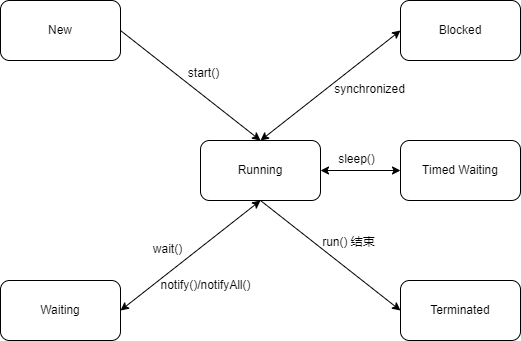

The diagram above was exported from draw.io. Its source (the exported page's mxGraphModel, read from the mxfile embedded in the PNG):
<mxGraphModel dx="1747" dy="1488" grid="0" gridSize="10" guides="1" tooltips="1" connect="1" arrows="1" fold="1" page="1" pageScale="1" pageWidth="827" pageHeight="1169" math="0" shadow="0">
  <root>
    <mxCell id="0" />
    <mxCell id="1" parent="0" />
    <mxCell id="Qf7tDEuH0JOJ17kdRNrs-4" value="" style="edgeStyle=orthogonalEdgeStyle;rounded=0;orthogonalLoop=1;jettySize=auto;html=1;startArrow=classic;startFill=1;" edge="1" parent="1" source="Qf7tDEuH0JOJ17kdRNrs-1" target="Qf7tDEuH0JOJ17kdRNrs-3">
      <mxGeometry relative="1" as="geometry" />
    </mxCell>
    <mxCell id="Qf7tDEuH0JOJ17kdRNrs-1" value="Running" style="rounded=1;whiteSpace=wrap;html=1;" vertex="1" parent="1">
      <mxGeometry x="181" y="353" width="120" height="60" as="geometry" />
    </mxCell>
    <mxCell id="Qf7tDEuH0JOJ17kdRNrs-3" value="Timed Waiting" style="whiteSpace=wrap;html=1;rounded=1;" vertex="1" parent="1">
      <mxGeometry x="381" y="353" width="120" height="60" as="geometry" />
    </mxCell>
    <mxCell id="Qf7tDEuH0JOJ17kdRNrs-5" value="sleep()" style="text;html=1;align=center;verticalAlign=middle;resizable=0;points=[];autosize=1;strokeColor=none;fillColor=none;" vertex="1" parent="1">
      <mxGeometry x="309" y="359" width="55" height="26" as="geometry" />
    </mxCell>
    <mxCell id="Qf7tDEuH0JOJ17kdRNrs-6" value="Blocked" style="whiteSpace=wrap;html=1;rounded=1;" vertex="1" parent="1">
      <mxGeometry x="381" y="213" width="120" height="60" as="geometry" />
    </mxCell>
    <mxCell id="Qf7tDEuH0JOJ17kdRNrs-8" value="Terminated" style="whiteSpace=wrap;html=1;rounded=1;" vertex="1" parent="1">
      <mxGeometry x="381" y="493" width="120" height="60" as="geometry" />
    </mxCell>
    <mxCell id="Qf7tDEuH0JOJ17kdRNrs-10" value="" style="endArrow=classic;html=1;rounded=0;entryX=0;entryY=0.5;entryDx=0;entryDy=0;exitX=0.5;exitY=1;exitDx=0;exitDy=0;" edge="1" parent="1" source="Qf7tDEuH0JOJ17kdRNrs-1" target="Qf7tDEuH0JOJ17kdRNrs-8">
      <mxGeometry width="50" height="50" relative="1" as="geometry">
        <mxPoint x="327" y="408" as="sourcePoint" />
        <mxPoint x="377" y="358" as="targetPoint" />
      </mxGeometry>
    </mxCell>
    <mxCell id="Qf7tDEuH0JOJ17kdRNrs-11" value="run() 结束" style="text;html=1;align=center;verticalAlign=middle;resizable=0;points=[];autosize=1;strokeColor=none;fillColor=none;" vertex="1" parent="1">
      <mxGeometry x="293" y="442" width="71" height="26" as="geometry" />
    </mxCell>
    <mxCell id="Qf7tDEuH0JOJ17kdRNrs-12" value="" style="endArrow=classic;startArrow=classic;html=1;rounded=0;entryX=0;entryY=0.5;entryDx=0;entryDy=0;exitX=0.5;exitY=0;exitDx=0;exitDy=0;" edge="1" parent="1" source="Qf7tDEuH0JOJ17kdRNrs-1" target="Qf7tDEuH0JOJ17kdRNrs-6">
      <mxGeometry width="50" height="50" relative="1" as="geometry">
        <mxPoint x="327" y="408" as="sourcePoint" />
        <mxPoint x="377" y="358" as="targetPoint" />
      </mxGeometry>
    </mxCell>
    <mxCell id="Qf7tDEuH0JOJ17kdRNrs-13" value="synchronized" style="text;html=1;align=center;verticalAlign=middle;resizable=0;points=[];autosize=1;strokeColor=none;fillColor=none;" vertex="1" parent="1">
      <mxGeometry x="305" y="289" width="89" height="26" as="geometry" />
    </mxCell>
    <mxCell id="Qf7tDEuH0JOJ17kdRNrs-16" value="New" style="whiteSpace=wrap;html=1;rounded=1;" vertex="1" parent="1">
      <mxGeometry x="-19" y="213" width="120" height="60" as="geometry" />
    </mxCell>
    <mxCell id="Qf7tDEuH0JOJ17kdRNrs-19" value="Waiting" style="whiteSpace=wrap;html=1;rounded=1;" vertex="1" parent="1">
      <mxGeometry x="-19" y="493" width="120" height="60" as="geometry" />
    </mxCell>
    <mxCell id="Qf7tDEuH0JOJ17kdRNrs-21" value="" style="endArrow=classic;html=1;rounded=0;exitX=1;exitY=0.5;exitDx=0;exitDy=0;entryX=0.5;entryY=0;entryDx=0;entryDy=0;" edge="1" parent="1" source="Qf7tDEuH0JOJ17kdRNrs-16" target="Qf7tDEuH0JOJ17kdRNrs-1">
      <mxGeometry width="50" height="50" relative="1" as="geometry">
        <mxPoint x="196" y="408" as="sourcePoint" />
        <mxPoint x="242" y="358" as="targetPoint" />
      </mxGeometry>
    </mxCell>
    <mxCell id="Qf7tDEuH0JOJ17kdRNrs-22" value="start()" style="text;html=1;align=center;verticalAlign=middle;resizable=0;points=[];autosize=1;strokeColor=none;fillColor=none;" vertex="1" parent="1">
      <mxGeometry x="159" y="273" width="49" height="26" as="geometry" />
    </mxCell>
    <mxCell id="Qf7tDEuH0JOJ17kdRNrs-24" value="" style="endArrow=classic;startArrow=classic;html=1;rounded=0;entryX=0.5;entryY=1;entryDx=0;entryDy=0;exitX=1;exitY=0.5;exitDx=0;exitDy=0;" edge="1" parent="1" source="Qf7tDEuH0JOJ17kdRNrs-19" target="Qf7tDEuH0JOJ17kdRNrs-1">
      <mxGeometry width="50" height="50" relative="1" as="geometry">
        <mxPoint x="134" y="493" as="sourcePoint" />
        <mxPoint x="184" y="443" as="targetPoint" />
      </mxGeometry>
    </mxCell>
    <mxCell id="Qf7tDEuH0JOJ17kdRNrs-25" value="wait()" style="text;html=1;align=center;verticalAlign=middle;resizable=0;points=[];autosize=1;strokeColor=none;fillColor=none;" vertex="1" parent="1">
      <mxGeometry x="124" y="449" width="47" height="26" as="geometry" />
    </mxCell>
    <mxCell id="Qf7tDEuH0JOJ17kdRNrs-26" value="notify()/notifyAll()" style="text;html=1;align=center;verticalAlign=middle;resizable=0;points=[];autosize=1;strokeColor=none;fillColor=none;" vertex="1" parent="1">
      <mxGeometry x="132" y="485" width="108" height="26" as="geometry" />
    </mxCell>
  </root>
</mxGraphModel>